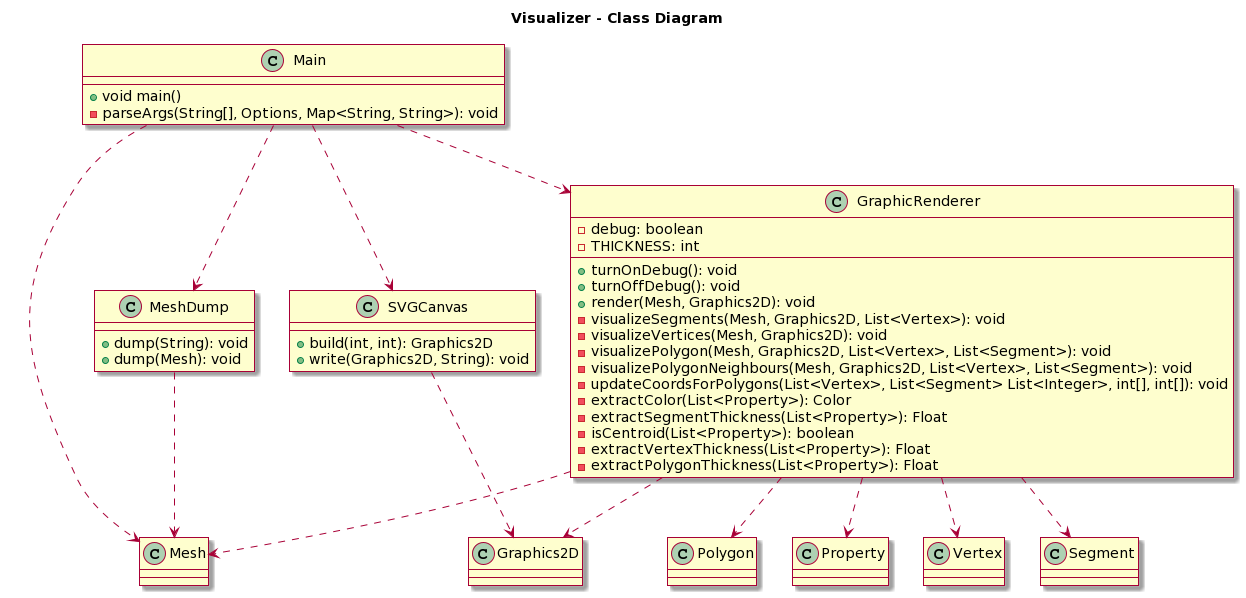

The diagram above was rendered by PlantUML. Its source (embedded in the PNG):
@startuml
skin rose

title Visualizer - Class Diagram


class Main {
  +void main()
  -parseArgs(String[], Options, Map<String, String>): void
}

class GraphicRenderer {
  -debug: boolean
  -THICKNESS: int
  +turnOnDebug(): void
  +turnOffDebug(): void
  +render(Mesh, Graphics2D): void
  -visualizeSegments(Mesh, Graphics2D, List<Vertex>): void
  -visualizeVertices(Mesh, Graphics2D): void
  -visualizePolygon(Mesh, Graphics2D, List<Vertex>, List<Segment>): void
  -visualizePolygonNeighbours(Mesh, Graphics2D, List<Vertex>, List<Segment>): void
  -updateCoordsForPolygons(List<Vertex>, List<Segment> List<Integer>, int[], int[]): void
  -extractColor(List<Property>): Color
  -extractSegmentThickness(List<Property>): Float
  -isCentroid(List<Property>): boolean
  -extractVertexThickness(List<Property>): Float
  -extractPolygonThickness(List<Property>): Float
}
class MeshDump {
  +dump(String): void
  +dump(Mesh): void
}
class SVGCanvas {
  +build(int, int): Graphics2D
  +write(Graphics2D, String): void
}

Main ..> GraphicRenderer
Main ..> Mesh
Main ..> MeshDump
Main ..> SVGCanvas
GraphicRenderer ..> Mesh
GraphicRenderer ..> Graphics2D
GraphicRenderer ..> Vertex
GraphicRenderer ..> Segment
GraphicRenderer ..> Polygon
GraphicRenderer ..> Property
SVGCanvas ..> Graphics2D
MeshDump ..> Mesh
@enduml